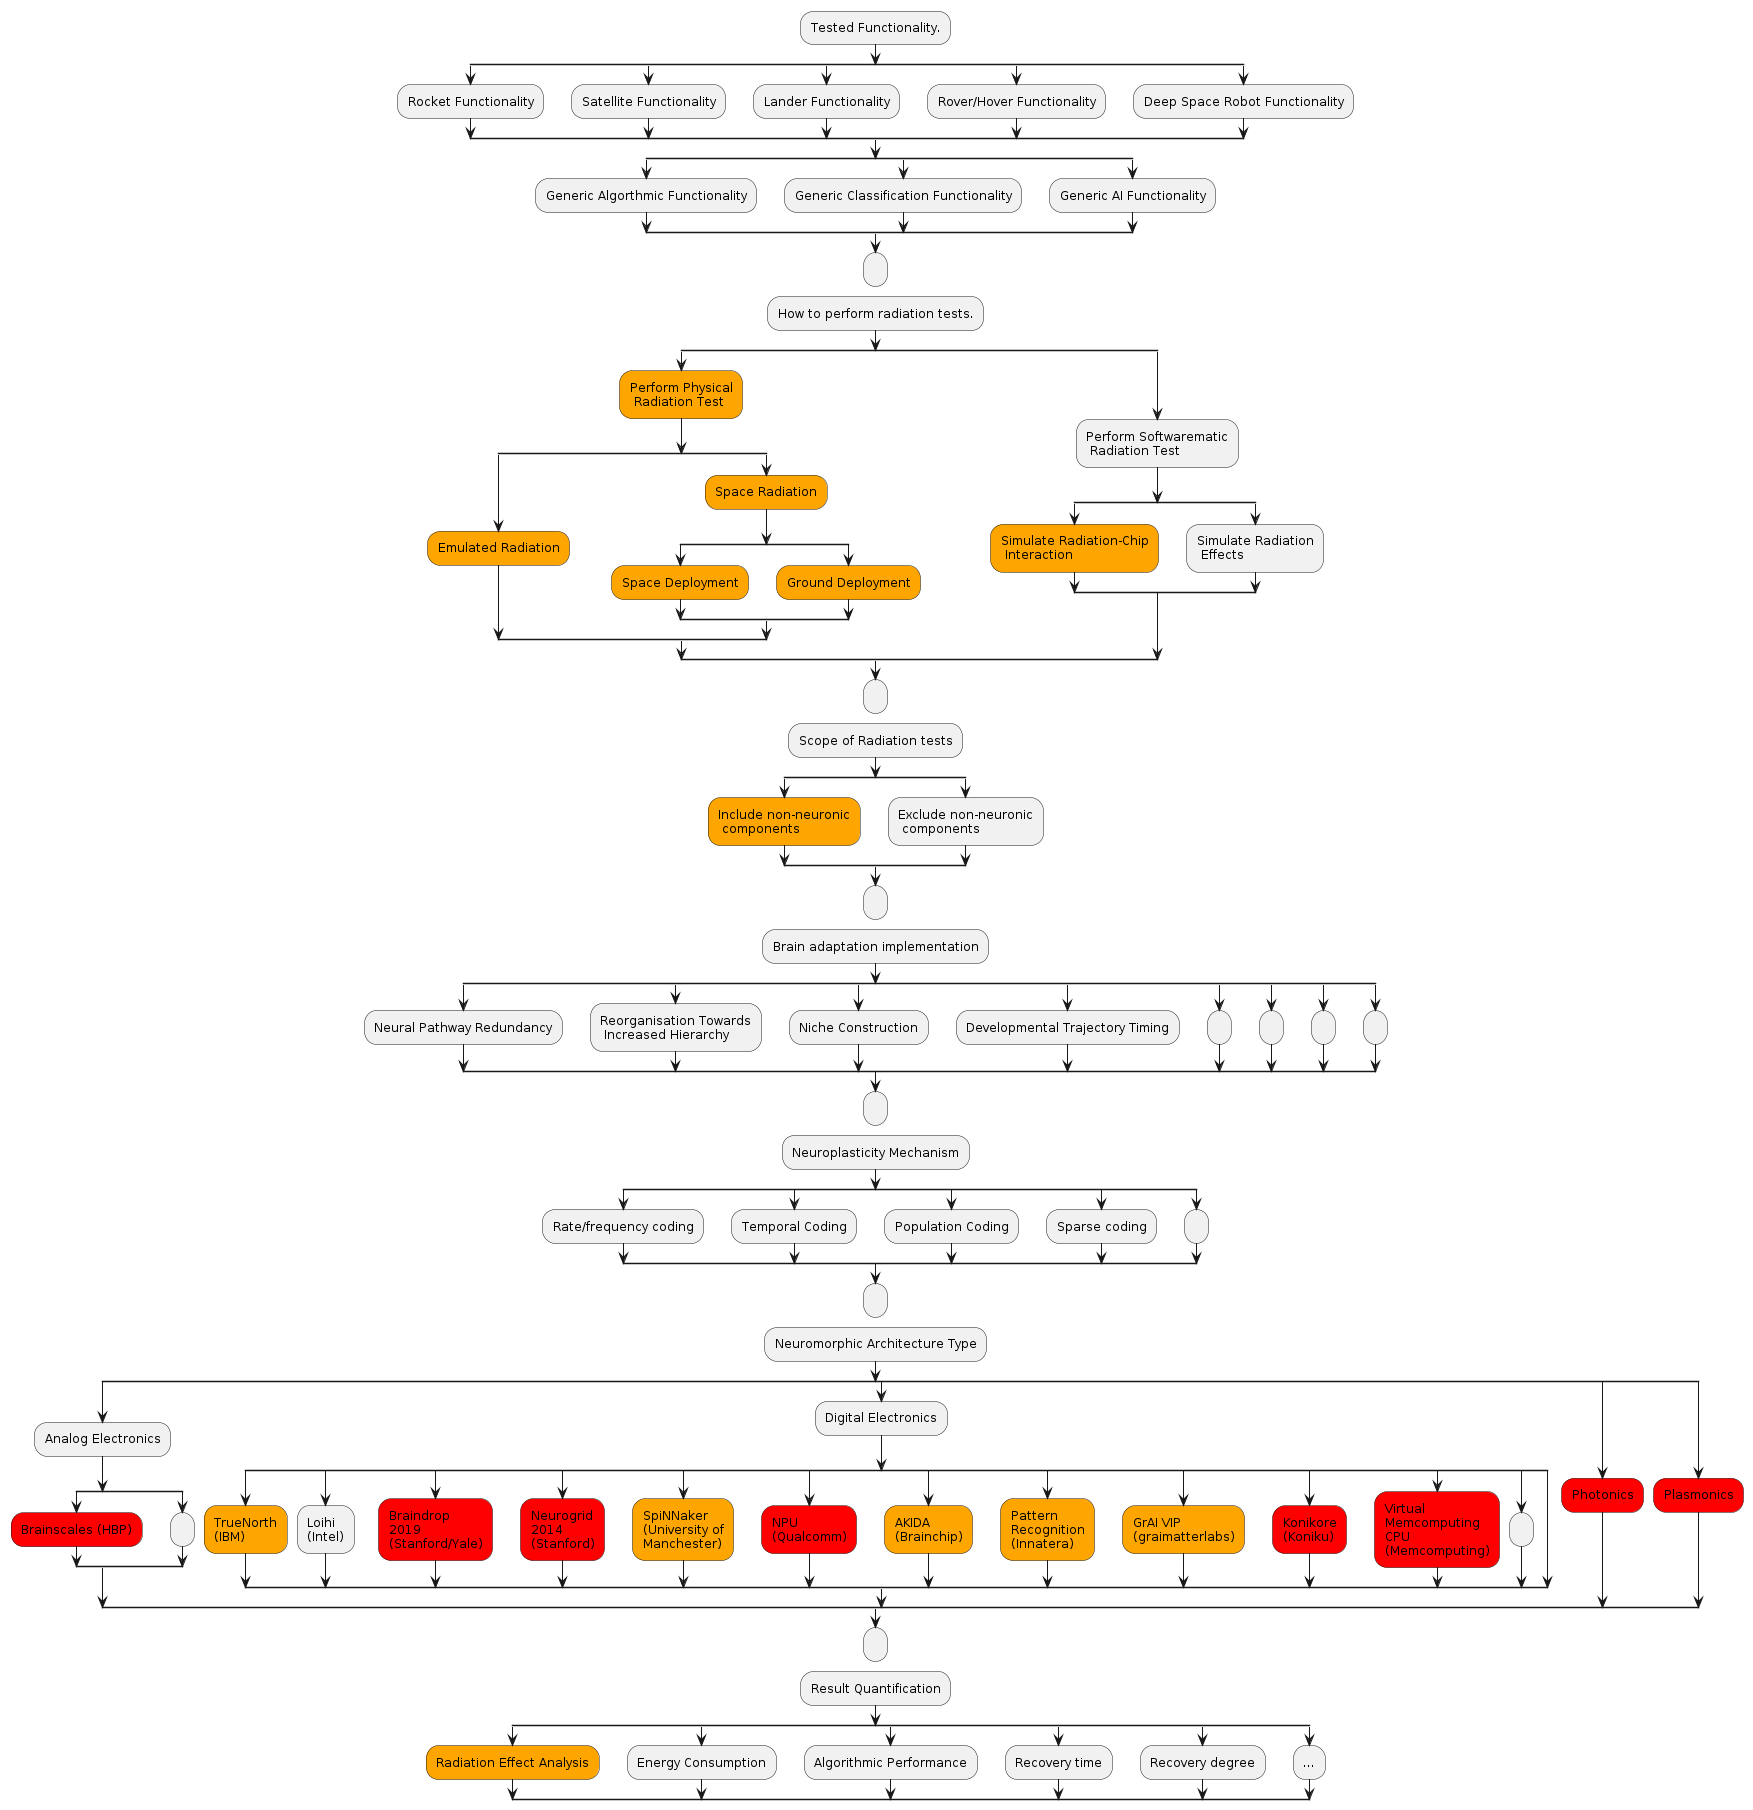

The diagram above was rendered by PlantUML. Its source (embedded in the PNG):
@startuml
:Tested Functionality.;
split
   :Rocket Functionality;
split again
   :Satellite Functionality;
split again
   :Lander Functionality;
split again
   :Rover/Hover Functionality;
split again
   :Deep Space Robot Functionality;
end split
split
   :Generic Algorthmic Functionality;
split again
   :Generic Classification Functionality;
split again
   :Generic AI Functionality;
end split
:;

detach

:How to perform radiation tests.;
split
   #orange:Perform Physical\n Radiation Test;
   split
      #orange:Emulated Radiation;
   split again
      #orange:Space Radiation;
      split
         #orange:Space Deployment;
      split again
         #orange:Ground Deployment;
      end split
   end split
split again
   :Perform Softwarematic\n Radiation Test;
   split
      #orange:Simulate Radiation-Chip\n Interaction;
   split again
      :Simulate Radiation\n Effects;
   end split
end split
:;

detach

:Scope of Radiation tests;
split
      #orange:Include non-neuronic\n components;
   split again
      :Exclude non-neuronic\n components;
   end split
' How to implement brain adaptation.
:;

detach

:Brain adaptation implementation;
split
   :Neural Pathway Redundancy;
split again
   :Reorganisation Towards\n Increased Hierarchy;
split again
   :Niche Construction;
split again
   :Developmental Trajectory Timing;
split again
   :;
split again
   :;
split again
   :;
split again
   :;
end split
:;

detach

:Neuroplasticity Mechanism;
split
   :Rate/frequency coding;
split again
   :Temporal Coding;
split again
   :Population Coding;
split again
   :Sparse coding;
split again
   :;
end split
:;

detach

' 24 (30/73) of literature study
:Neuromorphic Architecture Type;
split
   :Analog Electronics;
   split
      #red:Brainscales (HBP);
   split again
      :;
   end split
split again
   :Digital Electronics;
   split
      #orange:TrueNorth\n(IBM);
   split again
      :Loihi\n(Intel);
   split again
      #red:Braindrop\n2019\n(Stanford/Yale);
   split again
      #red:Neurogrid\n2014\n(Stanford);
   split again
      #orange:SpiNNaker\n(University of\nManchester);
   split again
      #red:NPU\n(Qualcomm);
   split again
      #orange:AKIDA\n(Brainchip);
   split again
      #orange:Pattern\nRecognition\n(Innatera);
   split again
      #orange:GrAI VIP\n(graimatterlabs);
   split again
      #red:Konikore\n(Koniku);
   split again
      #red:Virtual\nMemcomputing\nCPU\n(Memcomputing);
   split again
      :;
   split again
   end split
split again
   #red:Photonics;
split again
   #red:Plasmonics;
end split
:;

' Ignored: Neuromorphic Retina (INI): https://www.eetimes.com/neuromorphic-vision-sensors-eye-the-future-of-autonomy/ Sensor (mainly)
' Ignored: ROLLS (INI) Cortical network
' Ignored: Memristive crossbar University of Michigan
' Ignored: CMOL (UCSB)
' Ignored: PCM Synapses (IBM)
' Ignored: NOMFET
' Ignored: Organic Memristor
' Ignored: CECT
' Ignored: PNC
' Ignored: Instar Robotics https://instar-robotics.com/en/ logistics and agriculture.
' Ignored: Ceryx Medical https://www.ceryxmedical.com/

detach

:Result Quantification;
split
   #Orange:Radiation Effect Analysis;
split again
   :Energy Consumption;
split again
   :Algorithmic Performance;
split again
   :Recovery time;
split again
   :Recovery degree;
split again
   :...;
end split

@enduml